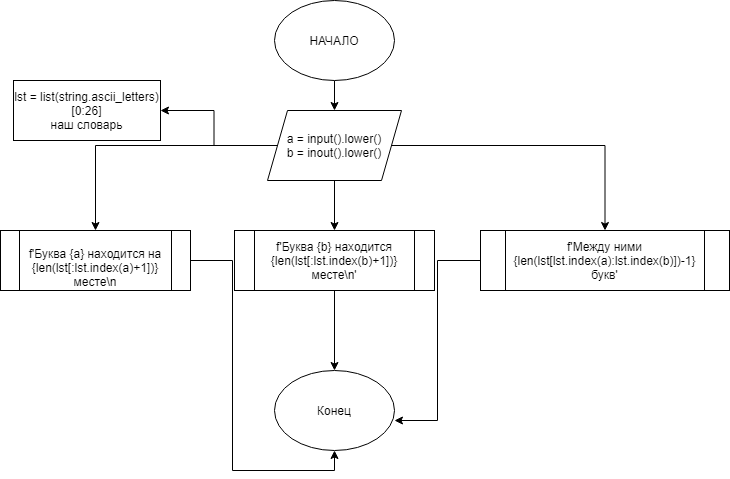

The diagram above was exported from draw.io. Its source (the exported page's mxGraphModel, read from the mxfile embedded in the PNG):
<mxGraphModel dx="2062" dy="1065" grid="1" gridSize="10" guides="1" tooltips="1" connect="1" arrows="1" fold="1" page="1" pageScale="1" pageWidth="827" pageHeight="1169" math="0" shadow="0">
  <root>
    <mxCell id="0" />
    <mxCell id="1" parent="0" />
    <mxCell id="sDxlb4N3-kLIxdyfYPKo-21" style="edgeStyle=orthogonalEdgeStyle;rounded=0;orthogonalLoop=1;jettySize=auto;html=1;entryX=0.5;entryY=0;entryDx=0;entryDy=0;" parent="1" source="sDxlb4N3-kLIxdyfYPKo-19" target="sDxlb4N3-kLIxdyfYPKo-20" edge="1">
      <mxGeometry relative="1" as="geometry" />
    </mxCell>
    <mxCell id="sDxlb4N3-kLIxdyfYPKo-19" value="НАЧАЛО" style="ellipse;whiteSpace=wrap;html=1;" parent="1" vertex="1">
      <mxGeometry x="354" y="10" width="120" height="80" as="geometry" />
    </mxCell>
    <mxCell id="e5ysu-J6lMiqbgjYkQ93-39" style="edgeStyle=orthogonalEdgeStyle;rounded=0;orthogonalLoop=1;jettySize=auto;html=1;entryX=1;entryY=0.5;entryDx=0;entryDy=0;" edge="1" parent="1" source="sDxlb4N3-kLIxdyfYPKo-20" target="e5ysu-J6lMiqbgjYkQ93-30">
      <mxGeometry relative="1" as="geometry" />
    </mxCell>
    <mxCell id="e5ysu-J6lMiqbgjYkQ93-40" style="edgeStyle=orthogonalEdgeStyle;rounded=0;orthogonalLoop=1;jettySize=auto;html=1;entryX=0.5;entryY=0;entryDx=0;entryDy=0;" edge="1" parent="1" source="sDxlb4N3-kLIxdyfYPKo-20" target="e5ysu-J6lMiqbgjYkQ93-34">
      <mxGeometry relative="1" as="geometry" />
    </mxCell>
    <mxCell id="e5ysu-J6lMiqbgjYkQ93-41" style="edgeStyle=orthogonalEdgeStyle;rounded=0;orthogonalLoop=1;jettySize=auto;html=1;entryX=0.5;entryY=0;entryDx=0;entryDy=0;" edge="1" parent="1" source="sDxlb4N3-kLIxdyfYPKo-20" target="e5ysu-J6lMiqbgjYkQ93-36">
      <mxGeometry relative="1" as="geometry" />
    </mxCell>
    <mxCell id="e5ysu-J6lMiqbgjYkQ93-42" style="edgeStyle=orthogonalEdgeStyle;rounded=0;orthogonalLoop=1;jettySize=auto;html=1;entryX=0.5;entryY=0;entryDx=0;entryDy=0;" edge="1" parent="1" source="sDxlb4N3-kLIxdyfYPKo-20" target="e5ysu-J6lMiqbgjYkQ93-35">
      <mxGeometry relative="1" as="geometry" />
    </mxCell>
    <mxCell id="sDxlb4N3-kLIxdyfYPKo-20" value="a = input().lower()&lt;br&gt;b = inout().lower()" style="shape=parallelogram;perimeter=parallelogramPerimeter;whiteSpace=wrap;html=1;fixedSize=1;" parent="1" vertex="1">
      <mxGeometry x="347" y="120" width="134" height="70" as="geometry" />
    </mxCell>
    <mxCell id="sDxlb4N3-kLIxdyfYPKo-44" style="edgeStyle=orthogonalEdgeStyle;rounded=0;orthogonalLoop=1;jettySize=auto;html=1;entryX=0.5;entryY=0;entryDx=0;entryDy=0;" parent="1" edge="1">
      <mxGeometry relative="1" as="geometry">
        <mxPoint x="414" y="210" as="sourcePoint" />
        <mxPoint x="414" y="210" as="targetPoint" />
      </mxGeometry>
    </mxCell>
    <mxCell id="e5ysu-J6lMiqbgjYkQ93-30" value="lst = list(string.ascii_letters)[0:26]&lt;br&gt;наш словарь" style="rounded=0;whiteSpace=wrap;html=1;" vertex="1" parent="1">
      <mxGeometry x="93" y="90" width="147" height="60" as="geometry" />
    </mxCell>
    <mxCell id="e5ysu-J6lMiqbgjYkQ93-44" style="edgeStyle=orthogonalEdgeStyle;rounded=0;orthogonalLoop=1;jettySize=auto;html=1;entryX=0.5;entryY=1;entryDx=0;entryDy=0;" edge="1" parent="1" source="e5ysu-J6lMiqbgjYkQ93-34" target="e5ysu-J6lMiqbgjYkQ93-43">
      <mxGeometry relative="1" as="geometry" />
    </mxCell>
    <mxCell id="e5ysu-J6lMiqbgjYkQ93-34" value="&lt;div&gt;&lt;br&gt;&lt;/div&gt;&lt;div&gt;f'Буква {a} находится на {len(lst[:lst.index(a)+1])} месте\n&lt;/div&gt;" style="shape=process;whiteSpace=wrap;html=1;backgroundOutline=1;" vertex="1" parent="1">
      <mxGeometry x="80" y="240" width="190" height="60" as="geometry" />
    </mxCell>
    <mxCell id="e5ysu-J6lMiqbgjYkQ93-45" style="edgeStyle=orthogonalEdgeStyle;rounded=0;orthogonalLoop=1;jettySize=auto;html=1;entryX=0.5;entryY=0;entryDx=0;entryDy=0;" edge="1" parent="1" source="e5ysu-J6lMiqbgjYkQ93-35" target="e5ysu-J6lMiqbgjYkQ93-43">
      <mxGeometry relative="1" as="geometry" />
    </mxCell>
    <mxCell id="e5ysu-J6lMiqbgjYkQ93-35" value="f'Буква {b} находится {len(lst[:lst.index(b)+1])} месте\n'" style="shape=process;whiteSpace=wrap;html=1;backgroundOutline=1;" vertex="1" parent="1">
      <mxGeometry x="314" y="240" width="200" height="60" as="geometry" />
    </mxCell>
    <mxCell id="e5ysu-J6lMiqbgjYkQ93-46" style="edgeStyle=orthogonalEdgeStyle;rounded=0;orthogonalLoop=1;jettySize=auto;html=1;entryX=1;entryY=0.625;entryDx=0;entryDy=0;entryPerimeter=0;" edge="1" parent="1" source="e5ysu-J6lMiqbgjYkQ93-36" target="e5ysu-J6lMiqbgjYkQ93-43">
      <mxGeometry relative="1" as="geometry" />
    </mxCell>
    <mxCell id="e5ysu-J6lMiqbgjYkQ93-36" value="f'Между ними {len(lst[lst.index(a):lst.index(b)])-1} букв'" style="shape=process;whiteSpace=wrap;html=1;backgroundOutline=1;" vertex="1" parent="1">
      <mxGeometry x="560" y="240" width="249" height="60" as="geometry" />
    </mxCell>
    <mxCell id="e5ysu-J6lMiqbgjYkQ93-43" value="Конец" style="ellipse;whiteSpace=wrap;html=1;" vertex="1" parent="1">
      <mxGeometry x="354" y="380" width="120" height="80" as="geometry" />
    </mxCell>
  </root>
</mxGraphModel>